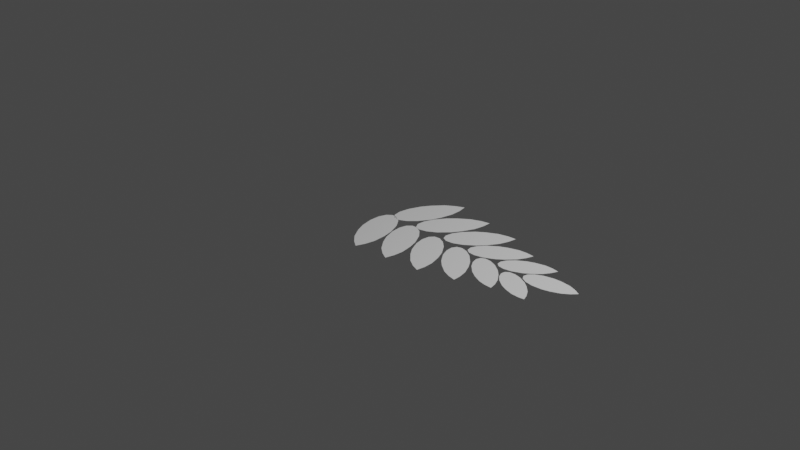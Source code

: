 # Source: fern.blend  (saved by Blender 2.82.7; exported with 4.5.12 LTS)
import bpy
from mathutils import Matrix  # noqa: F401  (used for matrix-valued properties, if any)

bpy.ops.wm.read_factory_settings(use_empty=True)
scene = bpy.context.scene
scene.name = 'Scene'

# ---- collections
col_collection = bpy.data.collections.new('Collection'); scene.collection.children.link(col_collection)

# ---- world
world_world = bpy.data.worlds.new('World'); scene.world = world_world
world_world.use_nodes = True; world_world.node_tree.nodes.clear()
_N = world_world.node_tree.nodes; _L = world_world.node_tree.links
n0 = _N.new('ShaderNodeOutputWorld'); n0.name = 'World Output'; n0.location = (300, 300)
n1 = _N.new('ShaderNodeBackground'); n1.name = 'Background'; n1.location = (10, 300)
n1.inputs[0].default_value = (0.05088, 0.05088, 0.05088, 1.0)
_L.new(n1.outputs[0], n0.inputs[0])
n0.is_active_output = True
world_world.color = (0.05088, 0.05088, 0.05088)
world_world.use_sun_shadow = False
world_world.sun_shadow_jitter_overblur = 0.0

# ---- cameras
cam_camera = bpy.data.cameras.new('Camera')
cam_camera.clip_end = 100.0
cam_camera.ortho_scale = 7.314

# ---- lights
light_light = bpy.data.lights.new('Light', 'POINT')
light_light.transmission_factor = 0.0
light_light.energy = 1000.0
light_light.shadow_soft_size = 0.1
light_light.shadow_maximum_resolution = 0.006
light_light.use_absolute_resolution = True

# ---- meshes
me_plane_011 = bpy.data.meshes.new('Plane.011')
me_plane_011.from_pydata([(-0.1266, -0.963, 4.132e-08), (-0.1879, -0.9877, 4.132e-08), (-0.2398, -1.058, 4.132e-08), (-0.2745, -1.163, 4.132e-08), (-0.2866, -1.305, 4.027e-08), (-0.2745, -1.416, 4.114e-08), (-0.2398, -1.55, 3.956e-08), (-0.1879, -1.648, 3.841e-08), (-0.1266, -1.726, 3.552e-08), (-0.0654, -1.648, 3.841e-08), (-0.0135, -1.55, 3.956e-08), (0.02119, -1.416, 4.114e-08), (0.03337, -1.305, 4.027e-08), (0.02119, -1.163, 4.132e-08), (-0.0135, -1.058, 4.132e-08), (-0.0654, -0.9877, 4.132e-08), (0.3034, 1.355, 1.314e-08), (0.2586, 1.432, 1.713e-08), (0.155, 1.487, 2.707e-08), (0.008364, 1.513, 4.144e-08), (-0.1826, 1.502, 5.901e-08), (-0.3281, 1.464, 7.481e-08), (-0.4999, 1.391, 9.011e-08), (-0.6197, 1.303, 1.009e-07), (-0.7113, 1.207, 1.067e-07), (-0.5958, 1.14, 9.953e-08), (-0.4558, 1.09, 8.75e-08), (-0.2706, 1.07, 7.139e-08), (-0.1203, 1.076, 5.531e-08), (0.06592, 1.12, 3.802e-08), (0.1991, 1.186, 2.445e-08), (0.2825, 1.269, 1.571e-08), (0.2524, 1.293, -2.969e-09), (0.231, 1.207, -9.067e-09), (0.2665, 1.095, -1.559e-08), (0.3536, 0.9743, -2.153e-08), (0.4983, 0.8492, -2.79e-08), (0.629, 0.7747, -2.869e-08), (0.8024, 0.7066, -3.141e-08), (0.9497, 0.6861, -3.102e-08), (1.083, 0.6913, -3.162e-08), (1.046, 0.8194, -2.018e-08), (0.981, 0.953, -1.136e-08), (0.8623, 1.097, -2.502e-09), (0.7509, 1.198, 4.447e-10), (0.5869, 1.296, 4.653e-09), (0.4451, 1.341, 4.456e-09), (0.3276, 1.34, 1.78e-09), (0.1965, 0.9479, 1.471e-09), (0.146, 1.016, 5.4e-09), (0.04212, 1.057, 1.452e-08), (-0.09935, 1.066, 2.744e-08), (-0.2788, 1.035, 4.294e-08), (-0.4124, 0.9832, 5.689e-08), (-0.5672, 0.8966, 7.003e-08), (-0.6712, 0.8005, 7.914e-08), (-0.7476, 0.6993, 8.354e-08), (-0.6313, 0.6489, 7.707e-08), (-0.4935, 0.6165, 6.621e-08), (-0.3161, 0.6172, 5.19e-08), (-0.1745, 0.6384, 3.754e-08), (-0.003, 0.6997, 2.245e-08), (0.1159, 0.7769, 1.07e-08), (0.1859, 0.864, 3.333e-09), (0.1976, 0.8897, -1.771e-08), (0.1597, 0.812, -2.242e-08), (0.1707, 0.6981, -2.779e-08), (0.2292, 0.5653, -3.301e-08), (0.3417, 0.4166, -3.916e-08), (0.4511, 0.3191, -4.034e-08), (0.6025, 0.2189, -4.389e-08), (0.7387, 0.1694, -4.474e-08), (0.8665, 0.1473, -4.67e-08), (0.8579, 0.2768, -3.672e-08), (0.8228, 0.4174, -2.907e-08), (0.7389, 0.5784, -2.097e-08), (0.6532, 0.6973, -1.82e-08), (0.517, 0.8246, -1.364e-08), (0.391, 0.8965, -1.297e-08), (0.2789, 0.9194, -1.439e-08), (0.1051, 0.5262, -1.25e-08), (0.04954, 0.5858, -8.664e-09), (-0.05444, 0.6146, -2.717e-10), (-0.191, 0.6081, 1.139e-08), (-0.3599, 0.5594, 2.51e-08), (-0.4827, 0.4962, 3.749e-08), (-0.622, 0.3969, 4.879e-08), (-0.7116, 0.2939, 5.645e-08), (-0.7743, 0.1888, 5.97e-08), (-0.6575, 0.1527, 5.39e-08), (-0.5219, 0.136, 4.408e-08), (-0.3519, 0.1553, 3.134e-08), (-0.2183, 0.1905, 1.845e-08), (-0.06026, 0.2672, 5.243e-09), (0.04565, 0.3537, -4.979e-09), (0.1037, 0.4446, -1.121e-08), (0.1405, 0.406, -3.648e-08), (0.09477, 0.3379, -4.012e-08), (0.09041, 0.2294, -4.445e-08), (0.1281, 0.09707, -4.881e-08), (0.2145, -0.05721, -5.429e-08), (0.3045, -0.163, -5.541e-08), (0.4338, -0.2768, -5.905e-08), (0.5553, -0.341, -6.038e-08), (0.6726, -0.3783, -6.292e-08), (0.6812, -0.2556, -5.435e-08), (0.6665, -0.1189, -4.79e-08), (0.6086, 0.04323, -4.085e-08), (0.5435, 0.166, -3.853e-08), (0.4321, 0.3033, -3.425e-08), (0.3231, 0.3873, -3.33e-08), (0.2207, 0.4233, -3.409e-08), (0.03407, 0.1254, -2.481e-08), (-0.02613, 0.1706, -2.133e-08), (-0.1253, 0.1798, -1.436e-08), (-0.2484, 0.1517, -4.95e-09), (-0.3939, 0.07994, 5.704e-09), (-0.4952, 0.002489, 1.547e-08), (-0.6057, -0.1105, 2.378e-08), (-0.6704, -0.2187, 2.918e-08), (-0.7102, -0.3244, 3.077e-08), (-0.5981, -0.3382, 2.625e-08), (-0.4722, -0.3313, 1.835e-08), (-0.3209, -0.286, 8.381e-09), (-0.2052, -0.2324, -1.967e-09), (-0.07403, -0.1369, -1.204e-08), (0.008144, -0.04099, -1.978e-08), (0.0461, 0.05111, -2.426e-08), (0.04817, -0.02976, -4.897e-08), (-0.003147, -0.0825, -5.124e-08), (-0.02442, -0.1775, -5.408e-08), (-0.01241, -0.3004, -5.707e-08), (0.03904, -0.4504, -6.124e-08), (0.1015, -0.5583, -6.198e-08), (0.1973, -0.6794, -6.522e-08), (0.2943, -0.7556, -6.679e-08), (0.3918, -0.8074, -6.965e-08), (0.4191, -0.7004, -6.317e-08), (0.4281, -0.5775, -5.854e-08), (0.403, -0.4251, -5.325e-08), (0.3653, -0.3062, -5.179e-08), (0.289, -0.1672, -4.834e-08), (0.2063, -0.07559, -4.74e-08), (0.1217, -0.02733, -4.763e-08), (-0.04367, -0.2847, -3.693e-08), (-0.1032, -0.2554, -3.409e-08), (-0.1906, -0.2636, -2.883e-08), (-0.2927, -0.3081, -2.195e-08), (-0.4071, -0.394, -1.453e-08), (-0.4822, -0.4776, -7.508e-09), (-0.5594, -0.5936, -2.134e-09), (-0.5978, -0.6979, 1.162e-09), (-0.6151, -0.796, 1.345e-09), (-0.5157, -0.7897, -1.659e-09), (-0.4077, -0.7631, -7.347e-09), (-0.284, -0.6991, -1.432e-08), (-0.1925, -0.6337, -2.19e-08), (-0.09449, -0.5296, -2.876e-08), (-0.03896, -0.4331, -3.405e-08), (-0.02111, -0.3471, -3.691e-08), (-0.04359, -0.54, -6.615e-08), (-0.09251, -0.5843, -6.787e-08), (-0.1169, -0.6682, -7.007e-08), (-0.1131, -0.7788, -7.24e-08), (-0.07552, -0.916, -7.584e-08), (-0.02565, -1.016, -7.635e-08), (0.05328, -1.13, -7.917e-08), (0.1357, -1.204, -8.063e-08), (0.2201, -1.256, -8.333e-08), (0.2507, -1.161, -7.793e-08), (0.2656, -1.052, -7.418e-08), (0.2518, -0.9139, -6.983e-08), (0.2247, -0.8054, -6.877e-08), (0.1643, -0.6766, -6.588e-08), (0.0954, -0.5899, -6.507e-08), (0.02239, -0.5419, -6.517e-08), (-0.176, -0.725, 6.009e-08), (-0.2333, -0.7069, 6.238e-08), (-0.3104, -0.7261, 6.64e-08), (-0.3957, -0.7798, 7.152e-08), (-0.4864, -0.8723, 7.676e-08), (-0.5422, -0.9573, 8.197e-08), (-0.5956, -1.072, 8.545e-08), (-0.6157, -1.17, 8.744e-08), (-0.6179, -1.26, 8.682e-08), (-0.5298, -1.241, 8.493e-08), (-0.4368, -1.203, 8.081e-08), (-0.3347, -1.129, 7.591e-08), (-0.2618, -1.058, 7.02e-08), (-0.1882, -0.9511, 6.546e-08), (-0.1516, -0.8572, 6.176e-08), (-0.1473, -0.7778, 5.987e-08)], [], [(14, 15, 1), (30, 31, 18), (46, 47, 33), (62, 63, 49), (78, 79, 65), (94, 95, 82), (110, 111, 97), (126, 127, 113), (142, 143, 129), (158, 159, 145), (174, 175, 161), (190, 191, 177), (0, 1, 15), (1, 2, 14), (2, 3, 13), (3, 4, 12), (4, 5, 12), (5, 6, 11), (12, 5, 11), (6, 7, 10), (7, 8, 9), (10, 7, 9), (10, 11, 6), (12, 13, 3), (13, 14, 2), (16, 17, 31), (17, 18, 31), (18, 19, 29), (19, 20, 28), (20, 21, 28), (21, 22, 27), (28, 21, 27), (22, 23, 25), (23, 24, 25), (25, 26, 22), (26, 27, 22), (28, 29, 19), (29, 30, 18), (32, 33, 47), (33, 34, 46), (34, 35, 46), (35, 36, 45), (46, 35, 45), (36, 37, 43), (37, 38, 42), (38, 39, 42), (39, 40, 41), (42, 39, 41), (42, 43, 37), (43, 44, 36), (44, 45, 36), (48, 49, 63), (49, 50, 62), (50, 51, 61), (51, 52, 60), (52, 53, 60), (53, 54, 59), (60, 53, 59), (54, 55, 57), (55, 56, 57), (57, 58, 54), (58, 59, 54), (60, 61, 51), (61, 62, 50), (64, 65, 79), (65, 66, 78), (66, 67, 78), (67, 68, 77), (78, 67, 77), (68, 69, 76), (69, 70, 75), (76, 69, 75), (70, 71, 73), (71, 72, 73), (73, 74, 70), (74, 75, 70), (76, 77, 68), (80, 81, 95), (81, 82, 95), (82, 83, 93), (83, 84, 92), (84, 85, 91), (85, 86, 90), (86, 87, 90), (87, 88, 89), (90, 87, 89), (90, 91, 85), (91, 92, 84), (92, 93, 83), (93, 94, 82), (96, 97, 111), (97, 98, 110), (98, 99, 109), (99, 100, 108), (100, 101, 107), (101, 102, 106), (102, 103, 106), (103, 104, 105), (106, 103, 105), (106, 107, 101), (107, 108, 100), (108, 109, 99), (109, 110, 98), (112, 113, 127), (113, 114, 126), (114, 115, 125), (115, 116, 124), (116, 117, 123), (117, 118, 122), (118, 119, 122), (119, 120, 121), (122, 119, 121), (122, 123, 117), (123, 124, 116), (124, 125, 115), (125, 126, 114), (128, 129, 143), (129, 130, 142), (130, 131, 142), (131, 132, 141), (142, 131, 141), (132, 133, 140), (133, 134, 139), (140, 133, 139), (134, 135, 137), (135, 136, 137), (137, 138, 134), (138, 139, 134), (140, 141, 132), (144, 145, 159), (145, 146, 158), (146, 147, 158), (147, 148, 157), (158, 147, 157), (148, 149, 155), (149, 150, 154), (150, 151, 154), (151, 152, 153), (154, 151, 153), (154, 155, 149), (155, 156, 148), (156, 157, 148), (160, 161, 175), (161, 162, 174), (162, 163, 173), (163, 164, 172), (164, 165, 172), (165, 166, 171), (172, 165, 171), (166, 167, 169), (167, 168, 169), (169, 170, 166), (170, 171, 166), (172, 173, 163), (173, 174, 162), (176, 177, 191), (177, 178, 190), (178, 179, 189), (179, 180, 188), (180, 181, 188), (181, 182, 187), (188, 181, 187), (182, 183, 185), (183, 184, 185), (185, 186, 182), (186, 187, 182), (188, 189, 179), (189, 190, 178)])
_uv = me_plane_011.uv_layers.new(name='UVMap')
_uv.uv.foreach_set('vector', [0.0, 0.0, 0.0, 0.0, 0.0, 0.0, 0.0, 0.0, 0.0, 0.0, 0.0, 0.0, 0.0, 0.0, 0.0, 0.0, 0.0, 0.0, 0.0, 0.0, 0.0, 0.0, 0.0, 0.0, 0.0, 0.0, 0.0, 0.0, 0.0, 0.0, 0.0, 0.0, 0.0, 0.0, 0.0, 0.0, 0.0, 0.0, 0.0, 0.0, 0.0, 0.0, 0.0, 0.0, 0.0, 0.0, 0.0, 0.0, 0.0, 0.0, 0.0, 0.0, 0.0, 0.0, 0.0, 0.0, 0.0, 0.0, 0.0, 0.0, 0.0, 0.0, 0.0, 0.0, 0.0, 0.0, 0.0, 0.0, 0.0, 0.0, 0.0, 0.0, 0.0, 0.0, 0.0, 0.0, 0.0, 0.0, 0.0, 0.0, 0.0, 0.0, 0.0, 0.0, 0.0, 0.0, 0.0, 0.0, 0.0, 0.0, 0.0, 0.0, 0.0, 0.0, 0.0, 0.0, 0.0, 0.0, 0.0, 0.0, 0.0, 0.0, 0.0, 0.0, 0.0, 0.0, 0.0, 0.0, 0.0, 0.0, 0.0, 0.0, 0.0, 0.0, 0.0, 0.0, 0.0, 0.0, 0.0, 0.0, 0.0, 0.0, 0.0, 0.0, 0.0, 0.0, 0.0, 0.0, 0.0, 0.0, 0.0, 0.0, 0.0, 0.0, 0.0, 0.0, 0.0, 0.0, 0.0, 0.0, 0.0, 0.0, 0.0, 0.0, 0.0, 0.0, 0.0, 0.0, 0.0, 0.0, 0.0, 0.0, 0.0, 0.0, 0.0, 0.0, 0.0, 0.0, 0.0, 0.0, 0.0, 0.0, 0.0, 0.0, 0.0, 0.0, 0.0, 0.0, 0.0, 0.0, 0.0, 0.0, 0.0, 0.0, 0.0, 0.0, 0.0, 0.0, 0.0, 0.0, 0.0, 0.0, 0.0, 0.0, 0.0, 0.0, 0.0, 0.0, 0.0, 0.0, 0.0, 0.0, 0.0, 0.0, 0.0, 0.0, 0.0, 0.0, 0.0, 0.0, 0.0, 0.0, 0.0, 0.0, 0.0, 0.0, 0.0, 0.0, 0.0, 0.0, 0.0, 0.0, 0.0, 0.0, 0.0, 0.0, 0.0, 0.0, 0.0, 0.0, 0.0, 0.0, 0.0, 0.0, 0.0, 0.0, 0.0, 0.0, 0.0, 0.0, 0.0, 0.0, 0.0, 0.0, 0.0, 0.0, 0.0, 0.0, 0.0, 0.0, 0.0, 0.0, 0.0, 0.0, 0.0, 0.0, 0.0, 0.0, 0.0, 0.0, 0.0, 0.0, 0.0, 0.0, 0.0, 0.0, 0.0, 0.0, 0.0, 0.0, 0.0, 0.0, 0.0, 0.0, 0.0, 0.0, 0.0, 0.0, 0.0, 0.0, 0.0, 0.0, 0.0, 0.0, 0.0, 0.0, 0.0, 0.0, 0.0, 0.0, 0.0, 0.0, 0.0, 0.0, 0.0, 0.0, 0.0, 0.0, 0.0, 0.0, 0.0, 0.0, 0.0, 0.0, 0.0, 0.0, 0.0, 0.0, 0.0, 0.0, 0.0, 0.0, 0.0, 0.0, 0.0, 0.0, 0.0, 0.0, 0.0, 0.0, 0.0, 0.0, 0.0, 0.0, 0.0, 0.0, 0.0, 0.0, 0.0, 0.0, 0.0, 0.0, 0.0, 0.0, 0.0, 0.0, 0.0, 0.0, 0.0, 0.0, 0.0, 0.0, 0.0, 0.0, 0.0, 0.0, 0.0, 0.0, 0.0, 0.0, 0.0, 0.0, 0.0, 0.0, 0.0, 0.0, 0.0, 0.0, 0.0, 0.0, 0.0, 0.0, 0.0, 0.0, 0.0, 0.0, 0.0, 0.0, 0.0, 0.0, 0.0, 0.0, 0.0, 0.0, 0.0, 0.0, 0.0, 0.0, 0.0, 0.0, 0.0, 0.0, 0.0, 0.0, 0.0, 0.0, 0.0, 0.0, 0.0, 0.0, 0.0, 0.0, 0.0, 0.0, 0.0, 0.0, 0.0, 0.0, 0.0, 0.0, 0.0, 0.0, 0.0, 0.0, 0.0, 0.0, 0.0, 0.0, 0.0, 0.0, 0.0, 0.0, 0.0, 0.0, 0.0, 0.0, 0.0, 0.0, 0.0, 0.0, 0.0, 0.0, 0.0, 0.0, 0.0, 0.0, 0.0, 0.0, 0.0, 0.0, 0.0, 0.0, 0.0, 0.0, 0.0, 0.0, 0.0, 0.0, 0.0, 0.0, 0.0, 0.0, 0.0, 0.0, 0.0, 0.0, 0.0, 0.0, 0.0, 0.0, 0.0, 0.0, 0.0, 0.0, 0.0, 0.0, 0.0, 0.0, 0.0, 0.0, 0.0, 0.0, 0.0, 0.0, 0.0, 0.0, 0.0, 0.0, 0.0, 0.0, 0.0, 0.0, 0.0, 0.0, 0.0, 0.0, 0.0, 0.0, 0.0, 0.0, 0.0, 0.0, 0.0, 0.0, 0.0, 0.0, 0.0, 0.0, 0.0, 0.0, 0.0, 0.0, 0.0, 0.0, 0.0, 0.0, 0.0, 0.0, 0.0, 0.0, 0.0, 0.0, 0.0, 0.0, 0.0, 0.0, 0.0, 0.0, 0.0, 0.0, 0.0, 0.0, 0.0, 0.0, 0.0, 0.0, 0.0, 0.0, 0.0, 0.0, 0.0, 0.0, 0.0, 0.0, 0.0, 0.0, 0.0, 0.0, 0.0, 0.0, 0.0, 0.0, 0.0, 0.0, 0.0, 0.0, 0.0, 0.0, 0.0, 0.0, 0.0, 0.0, 0.0, 0.0, 0.0, 0.0, 0.0, 0.0, 0.0, 0.0, 0.0, 0.0, 0.0, 0.0, 0.0, 0.0, 0.0, 0.0, 0.0, 0.0, 0.0, 0.0, 0.0, 0.0, 0.0, 0.0, 0.0, 0.0, 0.0, 0.0, 0.0, 0.0, 0.0, 0.0, 0.0, 0.0, 0.0, 0.0, 0.0, 0.0, 0.0, 0.0, 0.0, 0.0, 0.0, 0.0, 0.0, 0.0, 0.0, 0.0, 0.0, 0.0, 0.0, 0.0, 0.0, 0.0, 0.0, 0.0, 0.0, 0.0, 0.0, 0.0, 0.0, 0.0, 0.0, 0.0, 0.0, 0.0, 0.0, 0.0, 0.0, 0.0, 0.0, 0.0, 0.0, 0.0, 0.0, 0.0, 0.0, 0.0, 0.0, 0.0, 0.0, 0.0, 0.0, 0.0, 0.0, 0.0, 0.0, 0.0, 0.0, 0.0, 0.0, 0.0, 0.0, 0.0, 0.0, 0.0, 0.0, 0.0, 0.0, 0.0, 0.0, 0.0, 0.0, 0.0, 0.0, 0.0, 0.0, 0.0, 0.0, 0.0, 0.0, 0.0, 0.0, 0.0, 0.0, 0.0, 0.0, 0.0, 0.0, 0.0, 0.0, 0.0, 0.0, 0.0, 0.0, 0.0, 0.0, 0.0, 0.0, 0.0, 0.0, 0.0, 0.0, 0.0, 0.0, 0.0, 0.0, 0.0, 0.0, 0.0, 0.0, 0.0, 0.0, 0.0, 0.0, 0.0, 0.0, 0.0, 0.0, 0.0, 0.0, 0.0, 0.0, 0.0, 0.0, 0.0, 0.0, 0.0, 0.0, 0.0, 0.0, 0.0, 0.0, 0.0, 0.0, 0.0, 0.0, 0.0, 0.0, 0.0, 0.0, 0.0, 0.0, 0.0, 0.0, 0.0, 0.0, 0.0, 0.0, 0.0, 0.0, 0.0, 0.0, 0.0, 0.0, 0.0, 0.0, 0.0, 0.0, 0.0, 0.0, 0.0, 0.0, 0.0, 0.0, 0.0, 0.0, 0.0, 0.0, 0.0, 0.0, 0.0, 0.0, 0.0, 0.0, 0.0, 0.0, 0.0, 0.0, 0.0, 0.0, 0.0, 0.0, 0.0, 0.0, 0.0, 0.0, 0.0, 0.0, 0.0, 0.0, 0.0, 0.0, 0.0, 0.0, 0.0, 0.0, 0.0, 0.0, 0.0, 0.0, 0.0, 0.0, 0.0, 0.0, 0.0, 0.0, 0.0, 0.0, 0.0, 0.0, 0.0, 0.0, 0.0, 0.0, 0.0, 0.0, 0.0, 0.0, 0.0, 0.0, 0.0, 0.0, 0.0, 0.0, 0.0, 0.0, 0.0, 0.0, 0.0, 0.0, 0.0, 0.0, 0.0, 0.0, 0.0, 0.0, 0.0, 0.0, 0.0, 0.0, 0.0, 0.0, 0.0, 0.0, 0.0, 0.0, 0.0, 0.0, 0.0, 0.0, 0.0, 0.0, 0.0, 0.0, 0.0, 0.0, 0.0, 0.0, 0.0, 0.0, 0.0, 0.0, 0.0, 0.0, 0.0, 0.0, 0.0, 0.0, 0.0, 0.0, 0.0, 0.0, 0.0, 0.0, 0.0, 0.0, 0.0, 0.0, 0.0, 0.0, 0.0, 0.0, 0.0, 0.0, 0.0, 0.0, 0.0, 0.0, 0.0, 0.0, 0.0, 0.0, 0.0, 0.0, 0.0, 0.0, 0.0, 0.0, 0.0, 0.0, 0.0, 0.0, 0.0, 0.0, 0.0, 0.0, 0.0, 0.0, 0.0, 0.0, 0.0, 0.0, 0.0, 0.0, 0.0, 0.0, 0.0, 0.0, 0.0, 0.0, 0.0, 0.0, 0.0, 0.0, 0.0, 0.0, 0.0, 0.0, 0.0, 0.0, 0.0, 0.0, 0.0, 0.0, 0.0, 0.0, 0.0, 0.0, 0.0, 0.0, 0.0, 0.0, 0.0, 0.0, 0.0, 0.0, 0.0, 0.0, 0.0, 0.0, 0.0, 0.0, 0.0, 0.0, 0.0, 0.0, 0.0, 0.0, 0.0, 0.0, 0.0, 0.0, 0.0, 0.0, 0.0, 0.0, 0.0, 0.0, 0.0, 0.0, 0.0, 0.0, 0.0, 0.0, 0.0, 0.0, 0.0, 0.0, 0.0, 0.0, 0.0, 0.0, 0.0, 0.0, 0.0, 0.0, 0.0, 0.0, 0.0, 0.0, 0.0, 0.0, 0.0, 0.0, 0.0, 0.0, 0.0, 0.0, 0.0, 0.0, 0.0, 0.0, 0.0, 0.0, 0.0, 0.0, 0.0, 0.0, 0.0, 0.0, 0.0, 0.0, 0.0, 0.0, 0.0, 0.0, 0.0, 0.0, 0.0, 0.0, 0.0, 0.0, 0.0, 0.0, 0.0, 0.0, 0.0, 0.0, 0.0, 0.0, 0.0, 0.0, 0.0, 0.0, 0.0, 0.0, 0.0, 0.0, 0.0, 0.0, 0.0, 0.0, 0.0, 0.0, 0.0])
me_plane_011.use_remesh_fix_poles = True
me_plane_011.use_remesh_preserve_attributes = False
me_plane_011.use_mirror_vertex_groups = False
me_plane_011.update()

# ---- objects
ob_light = bpy.data.objects.new('Light', light_light)
ob_camera = bpy.data.objects.new('Camera', cam_camera)
ob_plane_011 = bpy.data.objects.new('Plane.011', me_plane_011)

# ---- transforms, parenting, visibility, modifiers, constraints
ob_light.location = (4.016, 1.005, 5.904)
ob_light.rotation_euler = (0.6503, 0.05522, 1.866)
ob_light.lock_rotations_4d = False
ob_light.empty_display_type = 'ARROWS'
ob_light.color = (0.0, 0.0, 0.0, 0.0)
ob_light.lineart.crease_threshold = 0.0
ob_camera.location = (7.359, -6.926, 4.958)
ob_camera.rotation_euler = (1.109, 0.0, 0.8149)
ob_camera.lock_rotations_4d = False
ob_camera.empty_display_type = 'ARROWS'
ob_camera.color = (0.0, 0.0, 0.0, 0.0)
ob_camera.display_type = 'WIRE'
ob_camera.lineart.crease_threshold = 0.0
ob_plane_011.location = (0.927, -0.02593, -3.221e-08)
ob_plane_011.rotation_euler = (-1.242e-08, -1.16e-07, 1.756)
ob_plane_011.scale = (0.7437, 0.7437, 0.7437)
ob_plane_011.lineart.crease_threshold = 0.0

# ---- collection membership
col_collection.objects.link(ob_light)
col_collection.objects.link(ob_camera)
col_collection.objects.link(ob_plane_011)

# ---- scene / render settings (as saved in the file)
scene.camera = ob_camera
scene.frame_start = 1; scene.frame_end = 250; scene.frame_set(1)
scene.render.engine = 'BLENDER_EEVEE_NEXT'
scene.cycles.use_denoising = False
scene.cycles.samples = 128
scene.cycles.sampling_pattern = 'TABULATED_SOBOL'
scene.cycles.use_adaptive_sampling = False
scene.cycles.use_light_tree = False
scene.view_settings.view_transform = 'Filmic'
bpy.context.view_layer.update()
